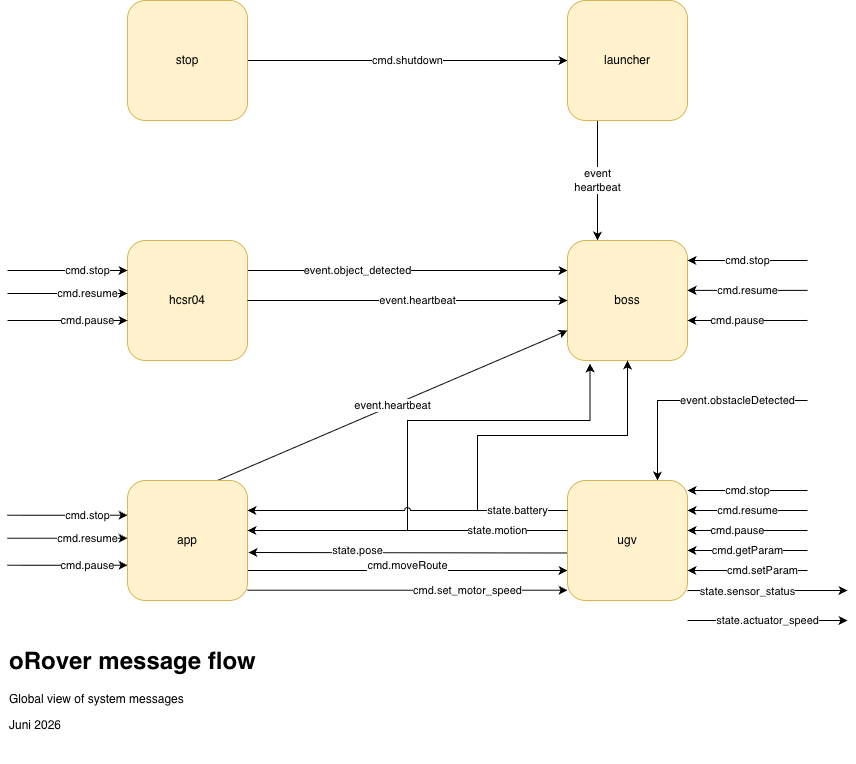

The diagram above was exported from draw.io. Its source (the exported page's mxGraphModel, read from the mxfile embedded in the PNG):
<mxGraphModel dx="1944" dy="1151" grid="1" gridSize="10" guides="1" tooltips="1" connect="1" arrows="1" fold="1" page="1" pageScale="1" pageWidth="1169" pageHeight="827" math="0" shadow="0">
  <root>
    <mxCell id="0" />
    <mxCell id="1" parent="0" />
    <mxCell id="eKdwrObP2Gty3s1YzXvQ-55" style="edgeStyle=orthogonalEdgeStyle;rounded=0;orthogonalLoop=1;jettySize=auto;html=1;entryX=0.188;entryY=1.025;entryDx=0;entryDy=0;entryPerimeter=0;exitX=0;exitY=0.5;exitDx=0;exitDy=0;jumpStyle=arc;" edge="1" parent="1" source="eKdwrObP2Gty3s1YzXvQ-23" target="eKdwrObP2Gty3s1YzXvQ-6">
      <mxGeometry relative="1" as="geometry">
        <Array as="points">
          <mxPoint x="640" y="570" />
          <mxPoint x="480" y="570" />
          <mxPoint x="480" y="460" />
          <mxPoint x="663" y="460" />
        </Array>
      </mxGeometry>
    </mxCell>
    <mxCell id="eKdwrObP2Gty3s1YzXvQ-3" value="cmd.shutdown" style="edgeStyle=orthogonalEdgeStyle;rounded=0;orthogonalLoop=1;jettySize=auto;html=1;exitX=1;exitY=0.5;exitDx=0;exitDy=0;fontSize=11;" edge="1" parent="1" source="eKdwrObP2Gty3s1YzXvQ-1" target="eKdwrObP2Gty3s1YzXvQ-2">
      <mxGeometry relative="1" as="geometry">
        <mxPoint as="offset" />
      </mxGeometry>
    </mxCell>
    <mxCell id="eKdwrObP2Gty3s1YzXvQ-1" value="stop" style="rounded=1;whiteSpace=wrap;html=1;fillColor=#fff2cc;strokeColor=#d6b656;" vertex="1" parent="1">
      <mxGeometry x="200" y="40" width="120" height="120" as="geometry" />
    </mxCell>
    <mxCell id="eKdwrObP2Gty3s1YzXvQ-27" value="event&lt;div&gt;heartbeat&lt;/div&gt;" style="edgeStyle=orthogonalEdgeStyle;rounded=0;orthogonalLoop=1;jettySize=auto;html=1;exitX=0.25;exitY=1;exitDx=0;exitDy=0;entryX=0.25;entryY=0;entryDx=0;entryDy=0;" edge="1" parent="1" source="eKdwrObP2Gty3s1YzXvQ-2" target="eKdwrObP2Gty3s1YzXvQ-6">
      <mxGeometry relative="1" as="geometry" />
    </mxCell>
    <mxCell id="eKdwrObP2Gty3s1YzXvQ-2" value="launcher" style="rounded=1;whiteSpace=wrap;html=1;fillColor=#fff2cc;strokeColor=#d6b656;" vertex="1" parent="1">
      <mxGeometry x="640" y="40" width="120" height="120" as="geometry" />
    </mxCell>
    <mxCell id="eKdwrObP2Gty3s1YzXvQ-5" value="event.&lt;span style=&quot;background-color: light-dark(#ffffff, var(--ge-dark-color, #121212)); color: light-dark(rgb(0, 0, 0), rgb(255, 255, 255));&quot;&gt;object_detected&lt;/span&gt;" style="edgeStyle=orthogonalEdgeStyle;rounded=0;orthogonalLoop=1;jettySize=auto;html=1;fontSize=11;entryX=0;entryY=0.25;entryDx=0;entryDy=0;exitX=1;exitY=0.25;exitDx=0;exitDy=0;" edge="1" parent="1" source="eKdwrObP2Gty3s1YzXvQ-4" target="eKdwrObP2Gty3s1YzXvQ-6">
      <mxGeometry x="-0.3125" relative="1" as="geometry">
        <mxPoint x="640" y="350" as="targetPoint" />
        <Array as="points">
          <mxPoint x="480" y="310" />
          <mxPoint x="480" y="310" />
        </Array>
        <mxPoint as="offset" />
      </mxGeometry>
    </mxCell>
    <mxCell id="eKdwrObP2Gty3s1YzXvQ-4" value="hcsr04" style="rounded=1;whiteSpace=wrap;html=1;fillColor=#fff2cc;strokeColor=#d6b656;" vertex="1" parent="1">
      <mxGeometry x="200" y="280" width="120" height="120" as="geometry" />
    </mxCell>
    <mxCell id="eKdwrObP2Gty3s1YzXvQ-35" value="event.&lt;span style=&quot;background-color: light-dark(#ffffff, var(--ge-dark-color, #121212)); color: light-dark(rgb(0, 0, 0), rgb(255, 255, 255));&quot;&gt;obstacleDetected&lt;/span&gt;" style="edgeStyle=orthogonalEdgeStyle;rounded=0;orthogonalLoop=1;jettySize=auto;html=1;entryX=0.75;entryY=0;entryDx=0;entryDy=0;" edge="1" parent="1" target="eKdwrObP2Gty3s1YzXvQ-23">
      <mxGeometry x="-0.3913" relative="1" as="geometry">
        <mxPoint x="880" y="440" as="sourcePoint" />
        <Array as="points">
          <mxPoint x="730" y="440" />
        </Array>
        <mxPoint as="offset" />
      </mxGeometry>
    </mxCell>
    <mxCell id="eKdwrObP2Gty3s1YzXvQ-6" value="boss" style="rounded=1;whiteSpace=wrap;html=1;fillColor=#fff2cc;strokeColor=#d6b656;" vertex="1" parent="1">
      <mxGeometry x="640" y="280" width="120" height="120" as="geometry" />
    </mxCell>
    <mxCell id="eKdwrObP2Gty3s1YzXvQ-7" value="event.&lt;span style=&quot;background-color: light-dark(#ffffff, var(--ge-dark-color, #121212)); color: light-dark(rgb(0, 0, 0), rgb(255, 255, 255));&quot;&gt;heartbeat&lt;/span&gt;" style="edgeStyle=orthogonalEdgeStyle;rounded=0;orthogonalLoop=1;jettySize=auto;html=1;fontSize=11;entryX=0;entryY=0.5;entryDx=0;entryDy=0;exitX=1;exitY=0.5;exitDx=0;exitDy=0;" edge="1" parent="1" source="eKdwrObP2Gty3s1YzXvQ-4" target="eKdwrObP2Gty3s1YzXvQ-6">
      <mxGeometry x="0.0625" relative="1" as="geometry">
        <mxPoint x="640" y="350" as="targetPoint" />
        <mxPoint x="320" y="350" as="sourcePoint" />
        <mxPoint as="offset" />
      </mxGeometry>
    </mxCell>
    <mxCell id="eKdwrObP2Gty3s1YzXvQ-13" value="cmd.stop" style="endArrow=classic;html=1;rounded=0;entryX=0;entryY=0.25;entryDx=0;entryDy=0;" edge="1" parent="1" target="eKdwrObP2Gty3s1YzXvQ-4">
      <mxGeometry x="0.3333" width="50" height="50" relative="1" as="geometry">
        <mxPoint x="80" y="310" as="sourcePoint" />
        <mxPoint x="150" y="314" as="targetPoint" />
        <mxPoint as="offset" />
      </mxGeometry>
    </mxCell>
    <mxCell id="eKdwrObP2Gty3s1YzXvQ-24" value="cmd.&lt;span style=&quot;background-color: light-dark(#ffffff, var(--ge-dark-color, #121212)); color: light-dark(rgb(0, 0, 0), rgb(255, 255, 255));&quot;&gt;moveRoute&lt;/span&gt;" style="edgeStyle=orthogonalEdgeStyle;rounded=0;orthogonalLoop=1;jettySize=auto;html=1;exitX=1;exitY=0.5;exitDx=0;exitDy=0;entryX=0;entryY=0.5;entryDx=0;entryDy=0;" edge="1" parent="1">
      <mxGeometry y="5" relative="1" as="geometry">
        <mxPoint x="320" y="610" as="sourcePoint" />
        <mxPoint x="640" y="610" as="targetPoint" />
        <Array as="points" />
        <mxPoint as="offset" />
      </mxGeometry>
    </mxCell>
    <mxCell id="eKdwrObP2Gty3s1YzXvQ-25" value="cmd.&lt;span style=&quot;background-color: light-dark(#ffffff, var(--ge-dark-color, #121212)); color: light-dark(rgb(0, 0, 0), rgb(255, 255, 255));&quot;&gt;set_motor_speed&lt;/span&gt;" style="edgeStyle=orthogonalEdgeStyle;rounded=0;orthogonalLoop=1;jettySize=auto;html=1;entryX=0;entryY=0.75;entryDx=0;entryDy=0;exitX=1;exitY=0.75;exitDx=0;exitDy=0;" edge="1" parent="1">
      <mxGeometry x="0.375" relative="1" as="geometry">
        <mxPoint x="320" y="629.75" as="sourcePoint" />
        <mxPoint x="640" y="629.75" as="targetPoint" />
        <mxPoint as="offset" />
      </mxGeometry>
    </mxCell>
    <mxCell id="eKdwrObP2Gty3s1YzXvQ-26" value="event.&lt;span style=&quot;background-color: light-dark(#ffffff, var(--ge-dark-color, #121212)); color: light-dark(rgb(0, 0, 0), rgb(255, 255, 255));&quot;&gt;heartbeat&lt;/span&gt;" style="rounded=0;orthogonalLoop=1;jettySize=auto;html=1;exitX=0.75;exitY=0;exitDx=0;exitDy=0;entryX=0;entryY=0.75;entryDx=0;entryDy=0;" edge="1" parent="1" source="eKdwrObP2Gty3s1YzXvQ-16" target="eKdwrObP2Gty3s1YzXvQ-6">
      <mxGeometry relative="1" as="geometry" />
    </mxCell>
    <mxCell id="eKdwrObP2Gty3s1YzXvQ-16" value="app" style="rounded=1;whiteSpace=wrap;html=1;fillColor=#fff2cc;strokeColor=#d6b656;" vertex="1" parent="1">
      <mxGeometry x="200" y="520" width="120" height="120" as="geometry" />
    </mxCell>
    <mxCell id="eKdwrObP2Gty3s1YzXvQ-56" style="edgeStyle=orthogonalEdgeStyle;rounded=0;orthogonalLoop=1;jettySize=auto;html=1;entryX=0.5;entryY=1;entryDx=0;entryDy=0;" edge="1" parent="1" target="eKdwrObP2Gty3s1YzXvQ-6">
      <mxGeometry relative="1" as="geometry">
        <mxPoint x="640" y="550" as="sourcePoint" />
        <Array as="points">
          <mxPoint x="550" y="550" />
          <mxPoint x="550" y="475" />
          <mxPoint x="700" y="475" />
        </Array>
      </mxGeometry>
    </mxCell>
    <mxCell id="eKdwrObP2Gty3s1YzXvQ-23" value="ugv" style="rounded=1;whiteSpace=wrap;html=1;fillColor=#fff2cc;strokeColor=#d6b656;" vertex="1" parent="1">
      <mxGeometry x="640" y="520" width="120" height="120" as="geometry" />
    </mxCell>
    <mxCell id="eKdwrObP2Gty3s1YzXvQ-36" value="cmd.&lt;span style=&quot;background-color: light-dark(#ffffff, var(--ge-dark-color, #121212)); color: light-dark(rgb(0, 0, 0), rgb(255, 255, 255));&quot;&gt;getParam&lt;/span&gt;" style="edgeStyle=orthogonalEdgeStyle;rounded=0;orthogonalLoop=1;jettySize=auto;html=1;entryX=1.011;entryY=0.139;entryDx=0;entryDy=0;entryPerimeter=0;" edge="1" parent="1">
      <mxGeometry relative="1" as="geometry">
        <mxPoint x="880" y="590" as="sourcePoint" />
        <mxPoint x="760.0000000000002" y="590" as="targetPoint" />
        <Array as="points">
          <mxPoint x="808.6800000000001" y="590.3199999999999" />
        </Array>
        <mxPoint as="offset" />
      </mxGeometry>
    </mxCell>
    <mxCell id="eKdwrObP2Gty3s1YzXvQ-37" value="cmd.&lt;span style=&quot;background-color: light-dark(#ffffff, var(--ge-dark-color, #121212)); color: light-dark(rgb(0, 0, 0), rgb(255, 255, 255));&quot;&gt;setParam&lt;/span&gt;" style="edgeStyle=orthogonalEdgeStyle;rounded=0;orthogonalLoop=1;jettySize=auto;html=1;entryX=1;entryY=0.25;entryDx=0;entryDy=0;" edge="1" parent="1">
      <mxGeometry x="-0.25" relative="1" as="geometry">
        <mxPoint x="880" y="610" as="sourcePoint" />
        <mxPoint x="760" y="610.02" as="targetPoint" />
        <Array as="points">
          <mxPoint x="880" y="610.02" />
          <mxPoint x="880" y="610.02" />
        </Array>
        <mxPoint as="offset" />
      </mxGeometry>
    </mxCell>
    <mxCell id="eKdwrObP2Gty3s1YzXvQ-45" value="state.&lt;span style=&quot;background-color: light-dark(#ffffff, var(--ge-dark-color, #121212)); color: light-dark(rgb(0, 0, 0), rgb(255, 255, 255));&quot;&gt;sensor_status&lt;/span&gt;" style="endArrow=classic;html=1;rounded=0;exitX=0.997;exitY=0.967;exitDx=0;exitDy=0;exitPerimeter=0;" edge="1" parent="1">
      <mxGeometry x="-0.25" y="-1" width="50" height="50" relative="1" as="geometry">
        <mxPoint x="760.0000000000001" y="630.0399999999998" as="sourcePoint" />
        <mxPoint x="920" y="629.9999999999999" as="targetPoint" />
        <mxPoint as="offset" />
      </mxGeometry>
    </mxCell>
    <mxCell id="eKdwrObP2Gty3s1YzXvQ-46" value="state.battery" style="endArrow=classic;html=1;rounded=0;exitX=0;exitY=0.25;exitDx=0;exitDy=0;entryX=1;entryY=0.25;entryDx=0;entryDy=0;jumpStyle=arc;" edge="1" parent="1" source="eKdwrObP2Gty3s1YzXvQ-23" target="eKdwrObP2Gty3s1YzXvQ-16">
      <mxGeometry x="-0.6875" width="50" height="50" relative="1" as="geometry">
        <mxPoint x="750" y="600" as="sourcePoint" />
        <mxPoint x="950" y="652" as="targetPoint" />
        <mxPoint as="offset" />
      </mxGeometry>
    </mxCell>
    <mxCell id="eKdwrObP2Gty3s1YzXvQ-47" value="state.motion" style="endArrow=classic;html=1;rounded=0;entryX=1;entryY=0.5;entryDx=0;entryDy=0;" edge="1" parent="1">
      <mxGeometry x="-0.5625" width="50" height="50" relative="1" as="geometry">
        <mxPoint x="640" y="570" as="sourcePoint" />
        <mxPoint x="320" y="570" as="targetPoint" />
        <Array as="points">
          <mxPoint x="410" y="570" />
        </Array>
        <mxPoint as="offset" />
      </mxGeometry>
    </mxCell>
    <mxCell id="eKdwrObP2Gty3s1YzXvQ-48" value="state.&lt;span style=&quot;background-color: light-dark(#ffffff, var(--ge-dark-color, #121212)); color: light-dark(rgb(0, 0, 0), rgb(255, 255, 255));&quot;&gt;pose&lt;/span&gt;" style="endArrow=classic;html=1;rounded=0;exitX=-0.008;exitY=0.604;exitDx=0;exitDy=0;exitPerimeter=0;entryX=1.008;entryY=0.6;entryDx=0;entryDy=0;entryPerimeter=0;" edge="1" parent="1" source="eKdwrObP2Gty3s1YzXvQ-23" target="eKdwrObP2Gty3s1YzXvQ-16">
      <mxGeometry x="0.3144" y="-2" width="50" height="50" relative="1" as="geometry">
        <mxPoint x="780" y="680" as="sourcePoint" />
        <mxPoint x="980" y="732" as="targetPoint" />
        <mxPoint as="offset" />
      </mxGeometry>
    </mxCell>
    <mxCell id="eKdwrObP2Gty3s1YzXvQ-49" value="state.&lt;span style=&quot;background-color: light-dark(#ffffff, var(--ge-dark-color, #121212)); color: light-dark(rgb(0, 0, 0), rgb(255, 255, 255));&quot;&gt;actuator_speed&lt;/span&gt;" style="endArrow=classic;html=1;rounded=0;exitX=0.997;exitY=0.967;exitDx=0;exitDy=0;exitPerimeter=0;" edge="1" parent="1">
      <mxGeometry width="50" height="50" relative="1" as="geometry">
        <mxPoint x="760" y="659.9999999999999" as="sourcePoint" />
        <mxPoint x="920" y="659.9999999999999" as="targetPoint" />
      </mxGeometry>
    </mxCell>
    <mxCell id="eKdwrObP2Gty3s1YzXvQ-57" value="cmd.resume" style="endArrow=classic;html=1;rounded=0;entryX=0;entryY=0.25;entryDx=0;entryDy=0;" edge="1" parent="1">
      <mxGeometry x="0.3333" width="50" height="50" relative="1" as="geometry">
        <mxPoint x="80" y="333" as="sourcePoint" />
        <mxPoint x="200" y="333" as="targetPoint" />
        <mxPoint as="offset" />
      </mxGeometry>
    </mxCell>
    <mxCell id="eKdwrObP2Gty3s1YzXvQ-58" value="cmd.pause" style="endArrow=classic;html=1;rounded=0;entryX=0;entryY=0.25;entryDx=0;entryDy=0;" edge="1" parent="1">
      <mxGeometry x="0.3333" width="50" height="50" relative="1" as="geometry">
        <mxPoint x="80" y="360" as="sourcePoint" />
        <mxPoint x="200" y="360" as="targetPoint" />
        <mxPoint as="offset" />
      </mxGeometry>
    </mxCell>
    <mxCell id="eKdwrObP2Gty3s1YzXvQ-59" value="cmd.stop" style="endArrow=classic;html=1;rounded=0;entryX=0;entryY=0.25;entryDx=0;entryDy=0;" edge="1" parent="1">
      <mxGeometry x="0.3333" width="50" height="50" relative="1" as="geometry">
        <mxPoint x="80" y="554.75" as="sourcePoint" />
        <mxPoint x="200" y="554.75" as="targetPoint" />
        <mxPoint as="offset" />
      </mxGeometry>
    </mxCell>
    <mxCell id="eKdwrObP2Gty3s1YzXvQ-60" value="cmd.resume" style="endArrow=classic;html=1;rounded=0;entryX=0;entryY=0.25;entryDx=0;entryDy=0;" edge="1" parent="1">
      <mxGeometry x="0.3333" width="50" height="50" relative="1" as="geometry">
        <mxPoint x="80" y="577.75" as="sourcePoint" />
        <mxPoint x="200" y="577.75" as="targetPoint" />
        <mxPoint as="offset" />
      </mxGeometry>
    </mxCell>
    <mxCell id="eKdwrObP2Gty3s1YzXvQ-61" value="cmd.pause" style="endArrow=classic;html=1;rounded=0;entryX=0;entryY=0.25;entryDx=0;entryDy=0;" edge="1" parent="1">
      <mxGeometry x="0.3333" width="50" height="50" relative="1" as="geometry">
        <mxPoint x="80" y="604.75" as="sourcePoint" />
        <mxPoint x="200" y="604.75" as="targetPoint" />
        <mxPoint as="offset" />
      </mxGeometry>
    </mxCell>
    <mxCell id="eKdwrObP2Gty3s1YzXvQ-62" value="cmd.stop" style="endArrow=classic;html=1;rounded=0;entryX=0;entryY=0.25;entryDx=0;entryDy=0;" edge="1" parent="1">
      <mxGeometry width="50" height="50" relative="1" as="geometry">
        <mxPoint x="880" y="300" as="sourcePoint" />
        <mxPoint x="760" y="300" as="targetPoint" />
        <mxPoint as="offset" />
      </mxGeometry>
    </mxCell>
    <mxCell id="eKdwrObP2Gty3s1YzXvQ-65" value="cmd.resume" style="endArrow=classic;html=1;rounded=0;entryX=0;entryY=0.25;entryDx=0;entryDy=0;" edge="1" parent="1">
      <mxGeometry width="50" height="50" relative="1" as="geometry">
        <mxPoint x="880" y="329.88" as="sourcePoint" />
        <mxPoint x="760" y="329.88" as="targetPoint" />
        <mxPoint as="offset" />
      </mxGeometry>
    </mxCell>
    <mxCell id="eKdwrObP2Gty3s1YzXvQ-66" value="cmd.pause" style="endArrow=classic;html=1;rounded=0;entryX=0;entryY=0.25;entryDx=0;entryDy=0;" edge="1" parent="1">
      <mxGeometry x="0.1667" width="50" height="50" relative="1" as="geometry">
        <mxPoint x="880" y="360" as="sourcePoint" />
        <mxPoint x="760" y="360" as="targetPoint" />
        <mxPoint as="offset" />
      </mxGeometry>
    </mxCell>
    <mxCell id="eKdwrObP2Gty3s1YzXvQ-67" value="cmd.stop" style="endArrow=classic;html=1;rounded=0;entryX=0;entryY=0.25;entryDx=0;entryDy=0;" edge="1" parent="1">
      <mxGeometry width="50" height="50" relative="1" as="geometry">
        <mxPoint x="880" y="530" as="sourcePoint" />
        <mxPoint x="760" y="530" as="targetPoint" />
        <mxPoint as="offset" />
      </mxGeometry>
    </mxCell>
    <mxCell id="eKdwrObP2Gty3s1YzXvQ-68" value="cmd.resume" style="endArrow=classic;html=1;rounded=0;entryX=0;entryY=0.25;entryDx=0;entryDy=0;" edge="1" parent="1">
      <mxGeometry width="50" height="50" relative="1" as="geometry">
        <mxPoint x="880" y="550" as="sourcePoint" />
        <mxPoint x="760" y="550" as="targetPoint" />
        <mxPoint as="offset" />
      </mxGeometry>
    </mxCell>
    <mxCell id="eKdwrObP2Gty3s1YzXvQ-69" value="cmd.pause" style="endArrow=classic;html=1;rounded=0;entryX=0;entryY=0.25;entryDx=0;entryDy=0;" edge="1" parent="1">
      <mxGeometry x="0.1667" width="50" height="50" relative="1" as="geometry">
        <mxPoint x="880" y="570" as="sourcePoint" />
        <mxPoint x="760" y="570" as="targetPoint" />
        <mxPoint as="offset" />
      </mxGeometry>
    </mxCell>
    <mxCell id="eKdwrObP2Gty3s1YzXvQ-70" value="&lt;h1 style=&quot;margin-top: 0px;&quot;&gt;oRover message flow&lt;/h1&gt;&lt;p&gt;Global view of system messages&lt;/p&gt;&lt;p&gt;Juni 2026&lt;/p&gt;" style="text;html=1;whiteSpace=wrap;overflow=hidden;rounded=0;" vertex="1" parent="1">
      <mxGeometry x="80" y="680" width="290" height="120" as="geometry" />
    </mxCell>
  </root>
</mxGraphModel>